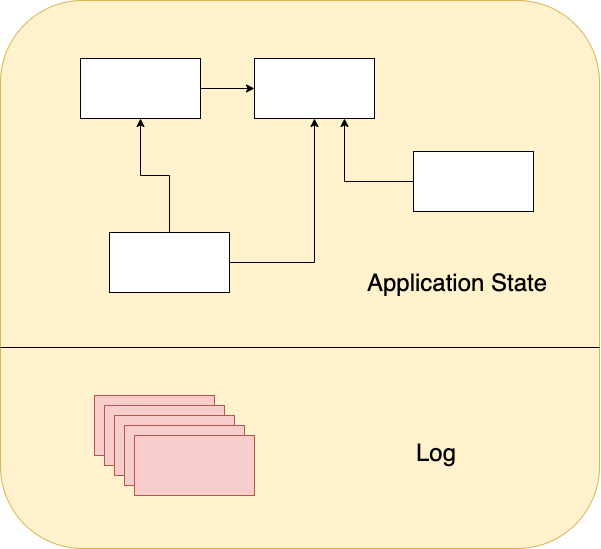

The diagram above was exported from draw.io. Its source (the exported page's mxGraphModel, read from the mxfile embedded in the PNG):
<mxGraphModel dx="2404" dy="3144" grid="1" gridSize="10" guides="1" tooltips="1" connect="1" arrows="1" fold="1" page="1" pageScale="1" pageWidth="850" pageHeight="1100" math="0" shadow="0">
  <root>
    <mxCell id="0" />
    <mxCell id="1" parent="0" />
    <mxCell id="2" value="" style="rounded=1;whiteSpace=wrap;html=1;fillColor=#fff2cc;strokeColor=#d6b656;movable=0;resizable=0;rotatable=0;deletable=0;editable=0;connectable=0;" vertex="1" parent="1">
      <mxGeometry x="-322" y="-1500" width="599" height="548" as="geometry" />
    </mxCell>
    <mxCell id="3" style="edgeStyle=orthogonalEdgeStyle;rounded=0;orthogonalLoop=1;jettySize=auto;html=1;" edge="1" source="4" target="8" parent="1">
      <mxGeometry relative="1" as="geometry" />
    </mxCell>
    <mxCell id="4" value="" style="rounded=0;whiteSpace=wrap;html=1;" vertex="1" parent="1">
      <mxGeometry x="-242" y="-1442" width="120" height="60" as="geometry" />
    </mxCell>
    <mxCell id="5" style="edgeStyle=orthogonalEdgeStyle;rounded=0;orthogonalLoop=1;jettySize=auto;html=1;" edge="1" source="7" target="4" parent="1">
      <mxGeometry relative="1" as="geometry" />
    </mxCell>
    <mxCell id="6" style="edgeStyle=orthogonalEdgeStyle;rounded=0;orthogonalLoop=1;jettySize=auto;html=1;" edge="1" source="7" target="8" parent="1">
      <mxGeometry relative="1" as="geometry" />
    </mxCell>
    <mxCell id="7" value="" style="rounded=0;whiteSpace=wrap;html=1;" vertex="1" parent="1">
      <mxGeometry x="-213" y="-1268" width="120" height="60" as="geometry" />
    </mxCell>
    <mxCell id="8" value="" style="rounded=0;whiteSpace=wrap;html=1;" vertex="1" parent="1">
      <mxGeometry x="-68" y="-1442" width="120" height="60" as="geometry" />
    </mxCell>
    <mxCell id="9" style="edgeStyle=orthogonalEdgeStyle;rounded=0;orthogonalLoop=1;jettySize=auto;html=1;entryX=0.75;entryY=1;entryDx=0;entryDy=0;" edge="1" source="10" target="8" parent="1">
      <mxGeometry relative="1" as="geometry" />
    </mxCell>
    <mxCell id="10" value="" style="rounded=0;whiteSpace=wrap;html=1;" vertex="1" parent="1">
      <mxGeometry x="91" y="-1349" width="120" height="60" as="geometry" />
    </mxCell>
    <mxCell id="11" value="&lt;font style=&quot;font-size: 24px&quot;&gt;Log&lt;/font&gt;" style="text;html=1;strokeColor=none;fillColor=none;align=center;verticalAlign=middle;whiteSpace=wrap;rounded=0;" vertex="1" parent="1">
      <mxGeometry x="94" y="-1058" width="40" height="20" as="geometry" />
    </mxCell>
    <mxCell id="12" value="" style="group" vertex="1" connectable="0" parent="1">
      <mxGeometry x="-228" y="-1105" width="160" height="100" as="geometry" />
    </mxCell>
    <mxCell id="13" value="" style="rounded=0;whiteSpace=wrap;html=1;fillColor=#f8cecc;strokeColor=#b85450;" vertex="1" parent="12">
      <mxGeometry width="120" height="60" as="geometry" />
    </mxCell>
    <mxCell id="14" value="" style="rounded=0;whiteSpace=wrap;html=1;fillColor=#f8cecc;strokeColor=#b85450;" vertex="1" parent="12">
      <mxGeometry x="10" y="10" width="120" height="60" as="geometry" />
    </mxCell>
    <mxCell id="15" value="" style="rounded=0;whiteSpace=wrap;html=1;fillColor=#f8cecc;strokeColor=#b85450;" vertex="1" parent="12">
      <mxGeometry x="20" y="20" width="120" height="60" as="geometry" />
    </mxCell>
    <mxCell id="16" value="" style="rounded=0;whiteSpace=wrap;html=1;fillColor=#f8cecc;strokeColor=#b85450;" vertex="1" parent="12">
      <mxGeometry x="30" y="30" width="120" height="60" as="geometry" />
    </mxCell>
    <mxCell id="17" value="" style="rounded=0;whiteSpace=wrap;html=1;fillColor=#f8cecc;strokeColor=#b85450;" vertex="1" parent="12">
      <mxGeometry x="40" y="40" width="120" height="60" as="geometry" />
    </mxCell>
    <mxCell id="18" value="" style="endArrow=none;html=1;" edge="1" parent="1">
      <mxGeometry width="50" height="50" relative="1" as="geometry">
        <mxPoint x="-322" y="-1153" as="sourcePoint" />
        <mxPoint x="277" y="-1153" as="targetPoint" />
      </mxGeometry>
    </mxCell>
    <mxCell id="19" value="&lt;font style=&quot;font-size: 24px&quot;&gt;Application State&lt;/font&gt;" style="text;html=1;strokeColor=none;fillColor=none;align=center;verticalAlign=middle;whiteSpace=wrap;rounded=0;" vertex="1" parent="1">
      <mxGeometry x="40" y="-1228" width="190" height="20" as="geometry" />
    </mxCell>
  </root>
</mxGraphModel>